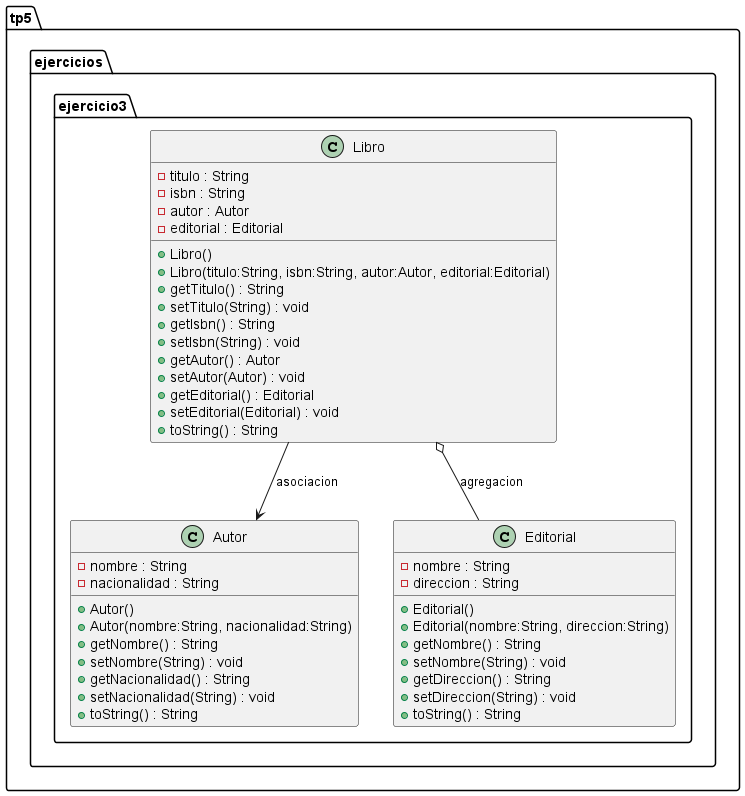

The diagram above was rendered by PlantUML. Its source (embedded in the PNG):
@startuml
package tp5.ejercicios.ejercicio3 {
  class Libro {
    - titulo : String
    - isbn : String
    - autor : Autor
    - editorial : Editorial
    + Libro()
    + Libro(titulo:String, isbn:String, autor:Autor, editorial:Editorial)
    + getTitulo() : String
    + setTitulo(String) : void
    + getIsbn() : String
    + setIsbn(String) : void
    + getAutor() : Autor
    + setAutor(Autor) : void
    + getEditorial() : Editorial
    + setEditorial(Editorial) : void
    + toString() : String
  }

  class Autor {
    - nombre : String
    - nacionalidad : String
    + Autor()
    + Autor(nombre:String, nacionalidad:String)
    + getNombre() : String
    + setNombre(String) : void
    + getNacionalidad() : String
    + setNacionalidad(String) : void
    + toString() : String
  }

  class Editorial {
    - nombre : String
    - direccion : String
    + Editorial()
    + Editorial(nombre:String, direccion:String)
    + getNombre() : String
    + setNombre(String) : void
    + getDireccion() : String
    + setDireccion(String) : void
    + toString() : String
  }

  ' Asociacion unidireccional: Libro -> Autor
  Libro --> Autor : asociacion

  ' Agregacion: Libro -> Editorial (diamante vacio en Libro)
  Libro o-- Editorial : agregacion
}
@enduml